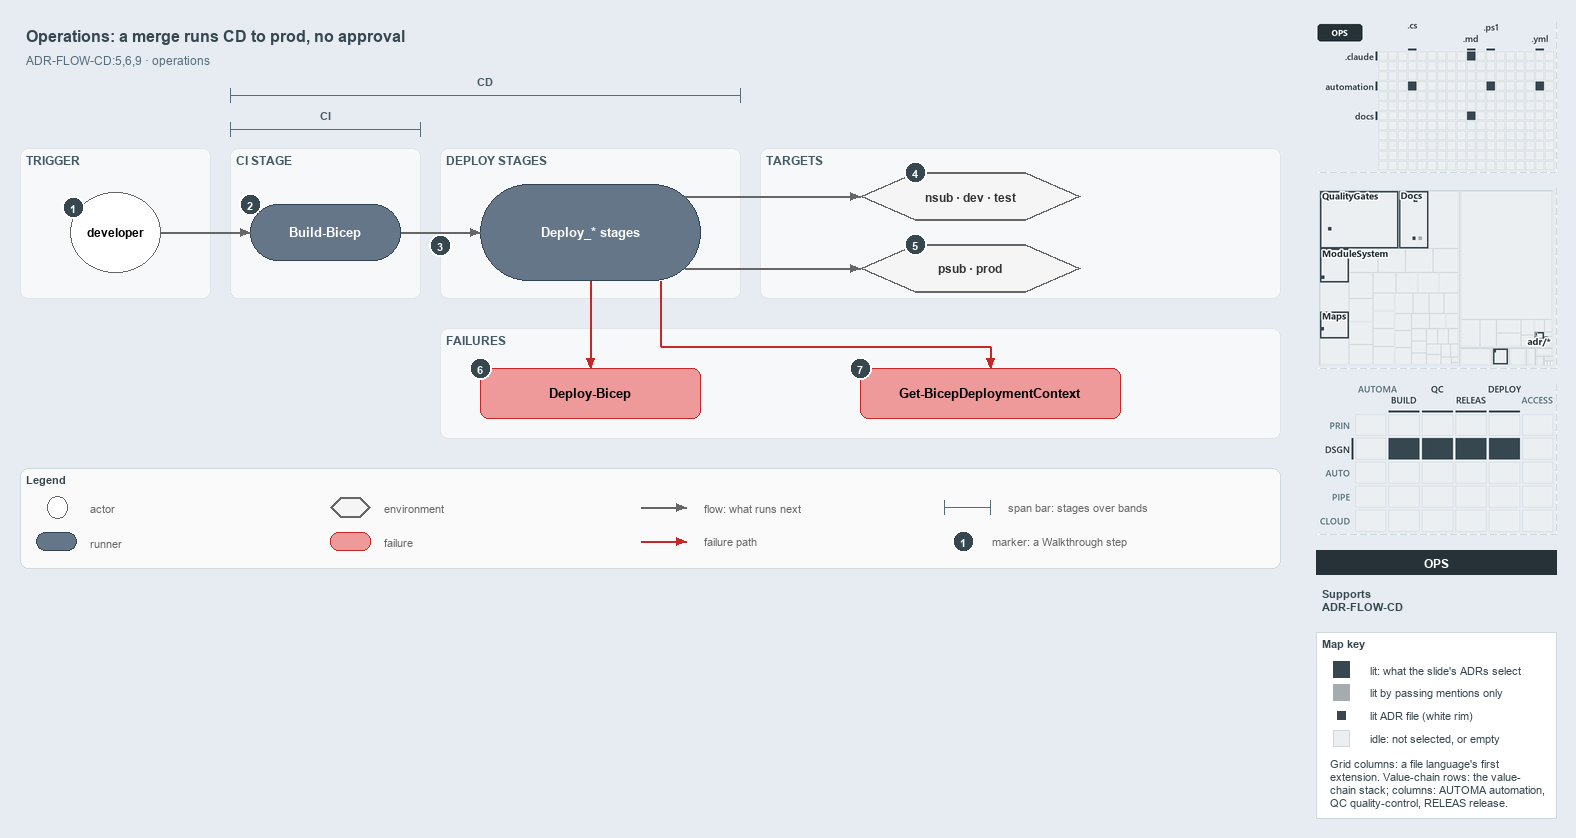

The diagram above was exported from draw.io. Its source (the exported page's mxGraphModel, read from the mxfile embedded in the PNG):
<mxGraphModel dx="1024" dy="768" grid="0" gridSize="10" guides="1" tooltips="1" connect="1" arrows="1" fold="1" page="1" pageScale="1" pageWidth="1572" pageHeight="600" background="#E6ECF2" math="0" shadow="0">
  <root>
    <mxCell id="0" />
    <mxCell id="1" parent="0" />
    <mxCell id="title" value="Operations: a merge runs CD to prod, no approval" style="text;html=1;align=left;verticalAlign=middle;fontSize=16;fontStyle=1;fontColor=#37474F;" vertex="1" parent="1">
      <mxGeometry x="20" y="14" width="1260" height="30" as="geometry" />
    </mxCell>
    <mxCell id="subtitle" value="ADR-FLOW-CD:5,6,9 &amp;#183; operations" style="text;html=1;align=left;verticalAlign=middle;fontSize=12;fontColor=#546E7A;" vertex="1" parent="1">
      <mxGeometry x="20" y="44" width="1240" height="20" as="geometry" />
    </mxCell>
    <mxCell id="span-cd-label" value="CD" style="text;html=1;align=center;verticalAlign=middle;fontSize=11;fontStyle=1;fontColor=#455A64;labelBackgroundColor=#F6F8FA;" vertex="1" parent="1">
      <mxGeometry x="445" y="66" width="80" height="16" as="geometry" />
    </mxCell>
    <mxCell id="span-cd" value="" style="shape=crossbar;whiteSpace=wrap;html=1;rounded=1;fillColor=none;strokeColor=#546E7A;strokeWidth=1.5;" vertex="1" parent="1">
      <mxGeometry x="230" y="82" width="510" height="14" as="geometry" />
    </mxCell>
    <mxCell id="span-ci-label" value="CI" style="text;html=1;align=center;verticalAlign=middle;fontSize=11;fontStyle=1;fontColor=#455A64;labelBackgroundColor=#F6F8FA;" vertex="1" parent="1">
      <mxGeometry x="285" y="100" width="80" height="16" as="geometry" />
    </mxCell>
    <mxCell id="span-ci" value="" style="shape=crossbar;whiteSpace=wrap;html=1;rounded=1;fillColor=none;strokeColor=#546E7A;strokeWidth=1.5;" vertex="1" parent="1">
      <mxGeometry x="230" y="116" width="190" height="14" as="geometry" />
    </mxCell>
    <mxCell id="band-trigger" value="TRIGGER" style="rounded=1;html=1;arcSize=3;fillColor=#F6F8FA;strokeColor=#E1E4E8;verticalAlign=top;align=left;spacingLeft=8;fontStyle=1;fontSize=12;fontColor=#455A64;" vertex="1" parent="1">
      <mxGeometry x="20" y="142" width="190" height="150" as="geometry" />
    </mxCell>
    <mxCell id="band-ci" value="CI STAGE" style="rounded=1;html=1;arcSize=3;fillColor=#F6F8FA;strokeColor=#E1E4E8;verticalAlign=top;align=left;spacingLeft=8;fontStyle=1;fontSize=12;fontColor=#455A64;" vertex="1" parent="1">
      <mxGeometry x="230" y="142" width="190" height="150" as="geometry" />
    </mxCell>
    <mxCell id="band-deploy" value="DEPLOY STAGES" style="rounded=1;html=1;arcSize=3;fillColor=#F6F8FA;strokeColor=#E1E4E8;verticalAlign=top;align=left;spacingLeft=8;fontStyle=1;fontSize=12;fontColor=#455A64;" vertex="1" parent="1">
      <mxGeometry x="440" y="142" width="300" height="150" as="geometry" />
    </mxCell>
    <mxCell id="band-targets" value="TARGETS" style="rounded=1;html=1;arcSize=3;fillColor=#F6F8FA;strokeColor=#E1E4E8;verticalAlign=top;align=left;spacingLeft=8;fontStyle=1;fontSize=12;fontColor=#455A64;" vertex="1" parent="1">
      <mxGeometry x="760" y="142" width="520" height="150" as="geometry" />
    </mxCell>
    <mxCell id="band-failures" value="FAILURES" style="rounded=1;html=1;arcSize=3;fillColor=#F6F8FA;strokeColor=#E1E4E8;verticalAlign=top;align=left;spacingLeft=8;fontStyle=1;fontSize=12;fontColor=#455A64;" vertex="1" parent="1">
      <mxGeometry x="440" y="322" width="840" height="110" as="geometry" />
    </mxCell>
    <mxCell id="developer" value="&lt;b&gt;developer&lt;/b&gt;" style="ellipse;whiteSpace=wrap;html=1;fillColor=#FFFFFF;strokeColor=#666666;fontSize=12;" vertex="1" parent="1">
      <mxGeometry x="70" y="186" width="90" height="80" as="geometry" />
    </mxCell>
    <mxCell id="ci-stage" value="&lt;b&gt;Build-Bicep&lt;/b&gt;" style="rounded=1;arcSize=50;whiteSpace=wrap;html=1;fillColor=#647687;strokeColor=#314354;fontSize=13;fontColor=#FFFFFF;" vertex="1" parent="1">
      <mxGeometry x="250" y="198" width="150" height="56" as="geometry" />
    </mxCell>
    <mxCell id="deploy-stages" value="&lt;b&gt;Deploy_* stages&lt;/b&gt;" style="rounded=1;arcSize=50;whiteSpace=wrap;html=1;fillColor=#647687;strokeColor=#314354;fontSize=13;fontColor=#FFFFFF;" vertex="1" parent="1">
      <mxGeometry x="480" y="178" width="220" height="96" as="geometry" />
    </mxCell>
    <mxCell id="env-nonprod" value="&lt;b&gt;nsub &amp;#183; dev &amp;#183; test&lt;/b&gt;" style="shape=hexagon;perimeter=hexagonPerimeter2;whiteSpace=wrap;html=1;fillColor=#f5f5f5;strokeColor=#666666;strokeWidth=2;fontColor=#333333;fontSize=12;" vertex="1" parent="1">
      <mxGeometry x="860" y="166" width="220" height="48" as="geometry" />
    </mxCell>
    <mxCell id="env-prod" value="&lt;b&gt;psub &amp;#183; prod&lt;/b&gt;" style="shape=hexagon;perimeter=hexagonPerimeter2;whiteSpace=wrap;html=1;fillColor=#f5f5f5;strokeColor=#666666;strokeWidth=2;fontColor=#333333;fontSize=12;" vertex="1" parent="1">
      <mxGeometry x="860" y="238" width="220" height="48" as="geometry" />
    </mxCell>
    <mxCell id="fail-deploy-bicep" value="&lt;b&gt;Deploy-Bicep&lt;/b&gt;" style="rounded=1;whiteSpace=wrap;html=1;arcSize=20;fillColor=#EF9A9A;strokeColor=#C62828;fontSize=13;" vertex="1" parent="1">
      <mxGeometry x="480" y="362" width="220" height="50" as="geometry" />
    </mxCell>
    <mxCell id="fail-context" value="&lt;b&gt;Get-BicepDeploymentContext&lt;/b&gt;" style="rounded=1;whiteSpace=wrap;html=1;arcSize=20;fillColor=#EF9A9A;strokeColor=#C62828;fontSize=13;" vertex="1" parent="1">
      <mxGeometry x="860" y="362" width="260" height="50" as="geometry" />
    </mxCell>
    <mxCell id="p-edge-dev-ci-a" value="" style="text;html=1;strokeColor=none;fillColor=none;" vertex="1" parent="1">
      <mxGeometry x="160" y="226" width="1" height="1" as="geometry" />
    </mxCell>
    <mxCell id="p-edge-dev-ci-b" value="" style="text;html=1;strokeColor=none;fillColor=none;" vertex="1" parent="1">
      <mxGeometry x="250" y="226" width="1" height="1" as="geometry" />
    </mxCell>
    <mxCell id="edge-dev-ci" value="" style="edgeStyle=orthogonalEdgeStyle;rounded=1;html=1;fontSize=10;endArrow=block;strokeColor=#666666;" edge="1" parent="1" source="p-edge-dev-ci-a" target="p-edge-dev-ci-b">
      <mxGeometry relative="1" as="geometry" />
    </mxCell>
    <mxCell id="p-edge-ci-deploy-a" value="" style="text;html=1;strokeColor=none;fillColor=none;" vertex="1" parent="1">
      <mxGeometry x="400" y="226" width="1" height="1" as="geometry" />
    </mxCell>
    <mxCell id="p-edge-ci-deploy-b" value="" style="text;html=1;strokeColor=none;fillColor=none;" vertex="1" parent="1">
      <mxGeometry x="480" y="226" width="1" height="1" as="geometry" />
    </mxCell>
    <mxCell id="edge-ci-deploy" value="" style="edgeStyle=orthogonalEdgeStyle;rounded=1;html=1;fontSize=10;endArrow=block;strokeColor=#666666;" edge="1" parent="1" source="p-edge-ci-deploy-a" target="p-edge-ci-deploy-b">
      <mxGeometry relative="1" as="geometry" />
    </mxCell>
    <mxCell id="p-edge-deploy-nonprod-a" value="" style="text;html=1;strokeColor=none;fillColor=none;" vertex="1" parent="1">
      <mxGeometry x="684" y="190" width="1" height="1" as="geometry" />
    </mxCell>
    <mxCell id="p-edge-deploy-nonprod-b" value="" style="text;html=1;strokeColor=none;fillColor=none;" vertex="1" parent="1">
      <mxGeometry x="860" y="190" width="1" height="1" as="geometry" />
    </mxCell>
    <mxCell id="edge-deploy-nonprod" value="" style="edgeStyle=orthogonalEdgeStyle;rounded=1;html=1;fontSize=10;endArrow=block;strokeColor=#666666;" edge="1" parent="1" source="p-edge-deploy-nonprod-a" target="p-edge-deploy-nonprod-b">
      <mxGeometry relative="1" as="geometry" />
    </mxCell>
    <mxCell id="p-edge-deploy-prod-a" value="" style="text;html=1;strokeColor=none;fillColor=none;" vertex="1" parent="1">
      <mxGeometry x="684" y="262" width="1" height="1" as="geometry" />
    </mxCell>
    <mxCell id="p-edge-deploy-prod-b" value="" style="text;html=1;strokeColor=none;fillColor=none;" vertex="1" parent="1">
      <mxGeometry x="860" y="262" width="1" height="1" as="geometry" />
    </mxCell>
    <mxCell id="edge-deploy-prod" value="" style="edgeStyle=orthogonalEdgeStyle;rounded=1;html=1;fontSize=10;endArrow=block;strokeColor=#666666;" edge="1" parent="1" source="p-edge-deploy-prod-a" target="p-edge-deploy-prod-b">
      <mxGeometry relative="1" as="geometry" />
    </mxCell>
    <mxCell id="p-edge-fail-deploy-bicep-a" value="" style="text;html=1;strokeColor=none;fillColor=none;" vertex="1" parent="1">
      <mxGeometry x="590" y="274" width="1" height="1" as="geometry" />
    </mxCell>
    <mxCell id="p-edge-fail-deploy-bicep-b" value="" style="text;html=1;strokeColor=none;fillColor=none;" vertex="1" parent="1">
      <mxGeometry x="590" y="362" width="1" height="1" as="geometry" />
    </mxCell>
    <mxCell id="edge-fail-deploy-bicep" value="" style="edgeStyle=orthogonalEdgeStyle;rounded=1;html=1;fontSize=10;endArrow=block;strokeColor=#C62828;" edge="1" parent="1" source="p-edge-fail-deploy-bicep-a" target="p-edge-fail-deploy-bicep-b">
      <mxGeometry relative="1" as="geometry" />
    </mxCell>
    <mxCell id="p-edge-fail-context-1-a" value="" style="text;html=1;strokeColor=none;fillColor=none;" vertex="1" parent="1">
      <mxGeometry x="660" y="274" width="1" height="1" as="geometry" />
    </mxCell>
    <mxCell id="p-edge-fail-context-1-b" value="" style="text;html=1;strokeColor=none;fillColor=none;" vertex="1" parent="1">
      <mxGeometry x="660" y="340" width="1" height="1" as="geometry" />
    </mxCell>
    <mxCell id="edge-fail-context-1" value="" style="edgeStyle=orthogonalEdgeStyle;rounded=1;html=1;fontSize=10;endArrow=none;strokeColor=#C62828;" edge="1" parent="1" source="p-edge-fail-context-1-a" target="p-edge-fail-context-1-b">
      <mxGeometry relative="1" as="geometry" />
    </mxCell>
    <mxCell id="p-edge-fail-context-2-a" value="" style="text;html=1;strokeColor=none;fillColor=none;" vertex="1" parent="1">
      <mxGeometry x="660" y="340" width="1" height="1" as="geometry" />
    </mxCell>
    <mxCell id="p-edge-fail-context-2-b" value="" style="text;html=1;strokeColor=none;fillColor=none;" vertex="1" parent="1">
      <mxGeometry x="990" y="340" width="1" height="1" as="geometry" />
    </mxCell>
    <mxCell id="edge-fail-context-2" value="" style="edgeStyle=orthogonalEdgeStyle;rounded=1;html=1;fontSize=10;endArrow=none;strokeColor=#C62828;" edge="1" parent="1" source="p-edge-fail-context-2-a" target="p-edge-fail-context-2-b">
      <mxGeometry relative="1" as="geometry" />
    </mxCell>
    <mxCell id="p-edge-fail-context-a" value="" style="text;html=1;strokeColor=none;fillColor=none;" vertex="1" parent="1">
      <mxGeometry x="990" y="340" width="1" height="1" as="geometry" />
    </mxCell>
    <mxCell id="p-edge-fail-context-b" value="" style="text;html=1;strokeColor=none;fillColor=none;" vertex="1" parent="1">
      <mxGeometry x="990" y="362" width="1" height="1" as="geometry" />
    </mxCell>
    <mxCell id="edge-fail-context" value="" style="edgeStyle=orthogonalEdgeStyle;rounded=1;html=1;fontSize=10;endArrow=block;strokeColor=#C62828;" edge="1" parent="1" source="p-edge-fail-context-a" target="p-edge-fail-context-b">
      <mxGeometry relative="1" as="geometry" />
    </mxCell>
    <mxCell id="mark-1" value="1" style="ellipse;html=1;fillColor=#37474F;strokeColor=#FFFFFF;strokeWidth=2;fontColor=#FFFFFF;fontStyle=1;fontSize=11;" vertex="1" parent="1">
      <mxGeometry x="62" y="190" width="22" height="22" as="geometry" />
    </mxCell>
    <mxCell id="mark-2" value="2" style="ellipse;html=1;fillColor=#37474F;strokeColor=#FFFFFF;strokeWidth=2;fontColor=#FFFFFF;fontStyle=1;fontSize=11;" vertex="1" parent="1">
      <mxGeometry x="239" y="187" width="22" height="22" as="geometry" />
    </mxCell>
    <mxCell id="mark-3" value="3" style="ellipse;html=1;fillColor=#37474F;strokeColor=#FFFFFF;strokeWidth=2;fontColor=#FFFFFF;fontStyle=1;fontSize=11;" vertex="1" parent="1">
      <mxGeometry x="429" y="228" width="22" height="22" as="geometry" />
    </mxCell>
    <mxCell id="mark-4" value="4" style="ellipse;html=1;fillColor=#37474F;strokeColor=#FFFFFF;strokeWidth=2;fontColor=#FFFFFF;fontStyle=1;fontSize=11;" vertex="1" parent="1">
      <mxGeometry x="904" y="155" width="22" height="22" as="geometry" />
    </mxCell>
    <mxCell id="mark-5" value="5" style="ellipse;html=1;fillColor=#37474F;strokeColor=#FFFFFF;strokeWidth=2;fontColor=#FFFFFF;fontStyle=1;fontSize=11;" vertex="1" parent="1">
      <mxGeometry x="904" y="227" width="22" height="22" as="geometry" />
    </mxCell>
    <mxCell id="mark-6" value="6" style="ellipse;html=1;fillColor=#37474F;strokeColor=#FFFFFF;strokeWidth=2;fontColor=#FFFFFF;fontStyle=1;fontSize=11;" vertex="1" parent="1">
      <mxGeometry x="469" y="351" width="22" height="22" as="geometry" />
    </mxCell>
    <mxCell id="mark-7" value="7" style="ellipse;html=1;fillColor=#37474F;strokeColor=#FFFFFF;strokeWidth=2;fontColor=#FFFFFF;fontStyle=1;fontSize=11;" vertex="1" parent="1">
      <mxGeometry x="849" y="351" width="22" height="22" as="geometry" />
    </mxCell>
    <mxCell id="legend" value="&lt;b&gt;Legend&lt;/b&gt;" style="rounded=1;whiteSpace=wrap;html=1;arcSize=6;fillColor=#FAFAFA;strokeColor=#CFD8DC;align=left;verticalAlign=top;spacing=8;fontSize=11;fontColor=#37474F;" vertex="1" parent="1">
      <mxGeometry x="20" y="462" width="1260" height="100" as="geometry" />
    </mxCell>
    <mxCell id="legend-0" value="" style="ellipse;whiteSpace=wrap;html=1;fillColor=#FFFFFF;strokeColor=#666666;" vertex="1" parent="1">
      <mxGeometry x="47" y="490" width="20" height="22" as="geometry" />
    </mxCell>
    <mxCell id="legend-0-text" value="actor" style="text;html=1;align=left;verticalAlign=middle;fontSize=11;fontColor=#666666;" vertex="1" parent="1">
      <mxGeometry x="84" y="491" width="270" height="20" as="geometry" />
    </mxCell>
    <mxCell id="legend-1" value="" style="rounded=1;arcSize=50;whiteSpace=wrap;html=1;fillColor=#647687;strokeColor=#314354;fontColor=#FFFFFF;" vertex="1" parent="1">
      <mxGeometry x="36" y="526" width="40" height="18" as="geometry" />
    </mxCell>
    <mxCell id="legend-1-text" value="runner" style="text;html=1;align=left;verticalAlign=middle;fontSize=11;fontColor=#666666;" vertex="1" parent="1">
      <mxGeometry x="84" y="525" width="270" height="20" as="geometry" />
    </mxCell>
    <mxCell id="legend-2" value="" style="shape=hexagon;perimeter=hexagonPerimeter2;whiteSpace=wrap;html=1;fillColor=#f5f5f5;strokeColor=#666666;strokeWidth=2;" vertex="1" parent="1">
      <mxGeometry x="330" y="491" width="40" height="20" as="geometry" />
    </mxCell>
    <mxCell id="legend-2-text" value="environment" style="text;html=1;align=left;verticalAlign=middle;fontSize=11;fontColor=#666666;" vertex="1" parent="1">
      <mxGeometry x="378" y="491" width="270" height="20" as="geometry" />
    </mxCell>
    <mxCell id="legend-3" value="" style="rounded=1;whiteSpace=wrap;html=1;arcSize=20;fillColor=#EF9A9A;strokeColor=#C62828;" vertex="1" parent="1">
      <mxGeometry x="330" y="526" width="40" height="18" as="geometry" />
    </mxCell>
    <mxCell id="legend-3-text" value="failure" style="text;html=1;align=left;verticalAlign=middle;fontSize=11;fontColor=#666666;" vertex="1" parent="1">
      <mxGeometry x="378" y="525" width="270" height="20" as="geometry" />
    </mxCell>
    <mxCell id="p-legend-4-a" value="" style="text;html=1;strokeColor=none;fillColor=none;" vertex="1" parent="1">
      <mxGeometry x="640" y="501" width="1" height="1" as="geometry" />
    </mxCell>
    <mxCell id="p-legend-4-b" value="" style="text;html=1;strokeColor=none;fillColor=none;" vertex="1" parent="1">
      <mxGeometry x="686" y="501" width="1" height="1" as="geometry" />
    </mxCell>
    <mxCell id="legend-4" value="" style="edgeStyle=orthogonalEdgeStyle;rounded=1;html=1;fontSize=10;endArrow=block;strokeColor=#666666;" edge="1" parent="1" source="p-legend-4-a" target="p-legend-4-b">
      <mxGeometry relative="1" as="geometry" />
    </mxCell>
    <mxCell id="legend-4-text" value="flow: what runs next" style="text;html=1;align=left;verticalAlign=middle;fontSize=11;fontColor=#666666;" vertex="1" parent="1">
      <mxGeometry x="698" y="491" width="270" height="20" as="geometry" />
    </mxCell>
    <mxCell id="p-legend-5-a" value="" style="text;html=1;strokeColor=none;fillColor=none;" vertex="1" parent="1">
      <mxGeometry x="640" y="535" width="1" height="1" as="geometry" />
    </mxCell>
    <mxCell id="p-legend-5-b" value="" style="text;html=1;strokeColor=none;fillColor=none;" vertex="1" parent="1">
      <mxGeometry x="686" y="535" width="1" height="1" as="geometry" />
    </mxCell>
    <mxCell id="legend-5" value="" style="edgeStyle=orthogonalEdgeStyle;rounded=1;html=1;fontSize=10;endArrow=block;strokeColor=#C62828;" edge="1" parent="1" source="p-legend-5-a" target="p-legend-5-b">
      <mxGeometry relative="1" as="geometry" />
    </mxCell>
    <mxCell id="legend-5-text" value="failure path" style="text;html=1;align=left;verticalAlign=middle;fontSize=11;fontColor=#666666;" vertex="1" parent="1">
      <mxGeometry x="698" y="525" width="270" height="20" as="geometry" />
    </mxCell>
    <mxCell id="legend-6" value="" style="shape=crossbar;whiteSpace=wrap;html=1;rounded=1;fillColor=none;strokeColor=#546E7A;strokeWidth=1.5;" vertex="1" parent="1">
      <mxGeometry x="944" y="494" width="46" height="14" as="geometry" />
    </mxCell>
    <mxCell id="legend-6-text" value="span bar: stages over bands" style="text;html=1;align=left;verticalAlign=middle;fontSize=11;fontColor=#666666;" vertex="1" parent="1">
      <mxGeometry x="1002" y="491" width="320" height="20" as="geometry" />
    </mxCell>
    <mxCell id="legend-7" value="1" style="ellipse;html=1;fillColor=#37474F;strokeColor=#FFFFFF;strokeWidth=2;fontColor=#FFFFFF;fontStyle=1;fontSize=11;" vertex="1" parent="1">
      <mxGeometry x="952" y="524" width="22" height="22" as="geometry" />
    </mxCell>
    <mxCell id="legend-7-text" value="marker: a Walkthrough step" style="text;html=1;align=left;verticalAlign=middle;fontSize=11;fontColor=#666666;" vertex="1" parent="1">
      <mxGeometry x="986" y="525" width="320" height="20" as="geometry" />
    </mxCell>
    <mxCell id="minimap-grid" value="" style="shape=image;html=1;imageAspect=0;aspect=fixed;verticalLabelPosition=bottom;strokeColor=#CFD8DC;dashed=1;fillColor=#FAFAFA;image=data:image/png,(base64 omitted: 9736 chars);" vertex="1" parent="1">
      <mxGeometry x="1316" y="16" width="240" height="150" as="geometry" />
    </mxCell>
    <mxCell id="minimap-tree" value="" style="shape=image;html=1;imageAspect=0;aspect=fixed;verticalLabelPosition=bottom;strokeColor=#CFD8DC;dashed=1;fillColor=#FAFAFA;image=data:image/png,(base64 omitted: 18248 chars);" vertex="1" parent="1">
      <mxGeometry x="1316" y="182" width="240" height="180" as="geometry" />
    </mxCell>
    <mxCell id="minimap-chain" value="" style="shape=image;html=1;imageAspect=0;aspect=fixed;verticalLabelPosition=bottom;strokeColor=#CFD8DC;dashed=1;fillColor=#FAFAFA;image=data:image/png,(base64 omitted: 14976 chars);" vertex="1" parent="1">
      <mxGeometry x="1316" y="378" width="240" height="150" as="geometry" />
    </mxCell>
    <mxCell id="lens-badge" value="OPS" style="rounded=0;whiteSpace=wrap;html=1;align=center;verticalAlign=middle;fontSize=12;fontStyle=1;fontColor=#FFFFFF;fillColor=#263238;strokeColor=none;" vertex="1" parent="1">
      <mxGeometry x="1316" y="544" width="240" height="24" as="geometry" />
    </mxCell>
    <mxCell id="supports" value="&lt;b&gt;Supports&lt;/b&gt;&lt;br&gt;ADR-FLOW-CD" style="text;html=1;whiteSpace=wrap;align=left;verticalAlign=top;fontSize=11;fontColor=#37474F;" vertex="1" parent="1">
      <mxGeometry x="1316" y="576" width="240" height="38" as="geometry" />
    </mxCell>
    <mxCell id="mapkey" value="&lt;b&gt;Map key&lt;/b&gt;" style="rounded=0;whiteSpace=wrap;html=1;align=left;verticalAlign=top;fontSize=11;fontColor=#37474F;fillColor=#FFFFFF;strokeColor=#CFD8DC;spacingLeft=8;spacingTop=2;" vertex="1" parent="1">
      <mxGeometry x="1316" y="626" width="240" height="186" as="geometry" />
    </mxCell>
    <mxCell id="mapkey-lit" value="" style="rounded=0;html=1;fillColor=#37474F;strokeColor=#37474F;" vertex="1" parent="1">
      <mxGeometry x="1333.0" y="655.0" width="16" height="16" as="geometry" />
    </mxCell>
    <mxCell id="mapkey-lit-text" value="lit: what the slide's ADRs select" style="text;html=1;align=left;verticalAlign=middle;fontSize=11;fontColor=#37474F;" vertex="1" parent="1">
      <mxGeometry x="1364" y="653" width="184" height="20" as="geometry" />
    </mxCell>
    <mxCell id="mapkey-touched" value="" style="rounded=0;html=1;fillColor=#A4ACB0;strokeColor=#A4ACB0;" vertex="1" parent="1">
      <mxGeometry x="1333.0" y="678.0" width="16" height="16" as="geometry" />
    </mxCell>
    <mxCell id="mapkey-touched-text" value="lit by passing mentions only" style="text;html=1;align=left;verticalAlign=middle;fontSize=11;fontColor=#37474F;" vertex="1" parent="1">
      <mxGeometry x="1364" y="676" width="184" height="20" as="geometry" />
    </mxCell>
    <mxCell id="mapkey-adr" value="" style="rounded=0;html=1;fillColor=#37474F;strokeColor=#FFFFFF;strokeWidth=2;" vertex="1" parent="1">
      <mxGeometry x="1335.0" y="703.0" width="12" height="12" as="geometry" />
    </mxCell>
    <mxCell id="mapkey-adr-text" value="lit ADR file (white rim)" style="text;html=1;align=left;verticalAlign=middle;fontSize=11;fontColor=#37474F;" vertex="1" parent="1">
      <mxGeometry x="1364" y="699" width="184" height="20" as="geometry" />
    </mxCell>
    <mxCell id="mapkey-idle" value="" style="rounded=0;html=1;fillColor=#ECEFF1;strokeColor=#CFD8DC;" vertex="1" parent="1">
      <mxGeometry x="1333.0" y="724.0" width="16" height="16" as="geometry" />
    </mxCell>
    <mxCell id="mapkey-idle-text" value="idle: not selected, or empty" style="text;html=1;align=left;verticalAlign=middle;fontSize=11;fontColor=#37474F;" vertex="1" parent="1">
      <mxGeometry x="1364" y="722" width="184" height="20" as="geometry" />
    </mxCell>
    <mxCell id="mapkey-codes" value="Grid columns: a file language's first&lt;br&gt;extension. Value-chain rows: the value-&lt;br&gt;chain stack; columns: AUTOMA automation,&lt;br&gt;QC quality-control, RELEAS release." style="text;html=1;align=left;verticalAlign=top;whiteSpace=wrap;fontSize=11;fontColor=#37474F;" vertex="1" parent="1">
      <mxGeometry x="1324" y="746" width="224" height="60" as="geometry" />
    </mxCell>
  </root>
</mxGraphModel>